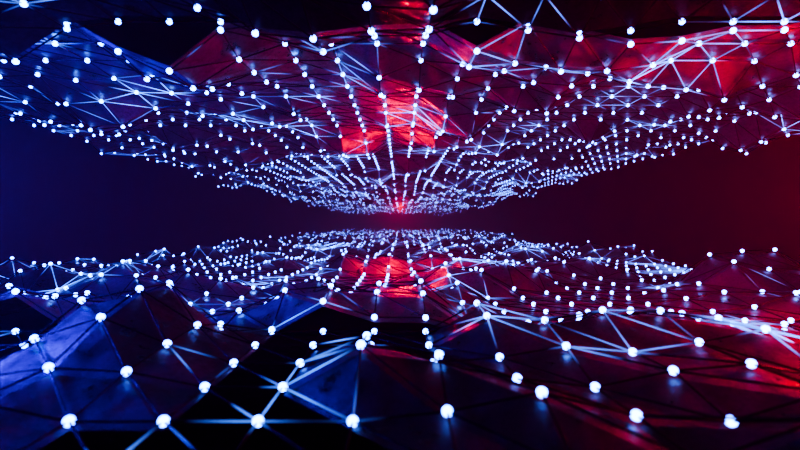 # Source: 01_-_Ducky_3D_Abstract_Text_Animation_in_Geometry_Nodes_Eevee_Blender_Tutorial_.blend  (saved by Blender 4.5.90; exported with 4.5.12 LTS)
import bpy
from mathutils import Matrix  # noqa: F401  (used for matrix-valued properties, if any)

bpy.ops.wm.read_factory_settings(use_empty=True)
scene = bpy.context.scene
scene.name = 'Scene'

# ---- collections
col_collection = bpy.data.collections.new('Collection'); scene.collection.children.link(col_collection)
col_loop = bpy.data.collections.new('loop'); scene.collection.children.link(col_loop)

# ---- materials (node trees are filled in below, after node groups)
mat_metal = bpy.data.materials.new('metal')
mat_wire = bpy.data.materials.new('wire')
mat_inst = bpy.data.materials.new('inst')

# ---- node groups
ng_geometry_nodes = bpy.data.node_groups.new('Geometry Nodes', 'GeometryNodeTree')
_s = ng_geometry_nodes.interface.new_socket(name='Geometry', in_out='OUTPUT', socket_type='NodeSocketGeometry')
_s = ng_geometry_nodes.interface.new_socket(name='Geometry', in_out='INPUT', socket_type='NodeSocketGeometry')
_s = ng_geometry_nodes.interface.new_socket(name='Factor', in_out='INPUT', socket_type='NodeSocketFloat')
_s.subtype = 'FACTOR'
_s.min_value = 0.0
_s.max_value = 1.0
_s.description = 'Amount of mixing between the A and B inputs'
ng_geometry_nodes.is_modifier = True
_N = ng_geometry_nodes.nodes; _L = ng_geometry_nodes.links
n0 = _N.new('NodeGroupOutput'); n0.name = 'Group Output'; n0.location = (1709, -2)
n1 = _N.new('GeometryNodeMeshGrid'); n1.name = 'Grid'; n1.location = (-107, 74)
n1.inputs[0].default_value = 20.0
n1.inputs[1].default_value = 40.0
n1.inputs[2].default_value = 30
n1.inputs[3].default_value = 60
n2 = _N.new('GeometryNodeTriangulate'); n2.name = 'Triangulate'; n2.location = (73, 53)
n3 = _N.new('GeometryNodeSetPosition'); n3.name = 'Set Position'; n3.location = (453, 57)
n4 = _N.new('ShaderNodeTexNoise'); n4.name = 'Noise Texture'; n4.location = (-500, -340)
n4.noise_dimensions = '4D'
n4.inputs[1].default_value = 10.22
n4.inputs[2].default_value = 0.4
n5 = _N.new('ShaderNodeMapRange'); n5.name = 'Map Range'; n5.location = (93, -166)
n5.inputs[1].default_value = 0.5
n5.inputs[3].default_value = -0.1
n5.inputs[4].default_value = 2.2
n6 = _N.new('ShaderNodeCombineXYZ'); n6.name = 'Combine XYZ'; n6.location = (273, -113)
n7 = _N.new('GeometryNodeJoinGeometry'); n7.name = 'Join Geometry'; n7.location = (1529, -37)
n8 = _N.new('GeometryNodeMeshToCurve'); n8.name = 'Mesh to Curve'; n8.location = (813, -101)
n9 = _N.new('GeometryNodeCurveToMesh'); n9.name = 'Curve to Mesh'; n9.location = (993, -138)
n10 = _N.new('GeometryNodeCurvePrimitiveCircle'); n10.name = 'Curve Circle'; n10.location = (729, -361)
n10.inputs[0].default_value = 5
n10.inputs[4].default_value = 0.01
n11 = _N.new('GeometryNodeSetPosition'); n11.name = 'Set Position.001'; n11.location = (633, -91)
n11.inputs[3].default_value = (0.0, 0.0, 0.07)
n12 = _N.new('GeometryNodeInstanceOnPoints'); n12.name = 'Instance on Points'; n12.location = (989, -329)
n13 = _N.new('GeometryNodeMeshIcoSphere'); n13.name = 'Ico Sphere'; n13.location = (747, -525)
n13.inputs[0].default_value = 0.04
n13.inputs[1].default_value = 3
n14 = _N.new('GeometryNodeSetShadeSmooth'); n14.name = 'Set Shade Smooth'; n14.location = (1169, -280)
n15 = _N.new('GeometryNodeSetMaterial'); n15.name = 'Set Material'; n15.location = (1320, 60)
n15.inputs[2].default_value = mat_metal
n16 = _N.new('GeometryNodeSetMaterial'); n16.name = 'Set Material.001'; n16.location = (1340, -60)
n16.inputs[2].default_value = mat_wire
n17 = _N.new('GeometryNodeSetMaterial'); n17.name = 'Set Material.002'; n17.location = (1349, -180)
n17.inputs[2].default_value = mat_inst
n18 = _N.new('ShaderNodeTexNoise'); n18.name = 'Noise Texture.001'; n18.location = (-280, -480)
n18.noise_dimensions = '4D'
n18.inputs[1].default_value = 1.776
n18.inputs[2].default_value = 0.4
n19 = _N.new('ShaderNodeMix'); n19.name = 'Mix'; n19.location = (-87, -220)
n19.data_type = 'RGBA'
n19.inputs[0].default_value = 0.852
_L.new(n1.outputs[0], n2.inputs[0])
_L.new(n2.outputs[0], n3.inputs[0])
_L.new(n6.outputs[0], n3.inputs[3])
_L.new(n19.outputs[2], n5.inputs[0])
_L.new(n5.outputs[0], n6.inputs[2])
_L.new(n15.outputs[0], n7.inputs[0])
_L.new(n11.outputs[0], n8.inputs[0])
_L.new(n7.outputs[0], n0.inputs[0])
_L.new(n8.outputs[0], n9.inputs[0])
_L.new(n10.outputs[0], n9.inputs[1])
_L.new(n3.outputs[0], n11.inputs[0])
_L.new(n16.outputs[0], n7.inputs[0])
_L.new(n11.outputs[0], n12.inputs[0])
_L.new(n13.outputs[0], n12.inputs[2])
_L.new(n17.outputs[0], n7.inputs[0])
_L.new(n12.outputs[0], n14.inputs[0])
_L.new(n9.outputs[0], n16.inputs[0])
_L.new(n3.outputs[0], n15.inputs[0])
_L.new(n14.outputs[0], n17.inputs[0])
_L.new(n4.outputs[0], n19.inputs[6])
_L.new(n18.outputs[0], n19.inputs[7])
n0.is_active_output = True

# ---- material node trees
mat_metal.use_nodes = True; mat_metal.node_tree.nodes.clear()
_N = mat_metal.node_tree.nodes; _L = mat_metal.node_tree.links
n0 = _N.new('ShaderNodeBsdfPrincipled'); n0.name = 'Principled BSDF'; n0.location = (-200, 100)
n0.inputs[0].default_value = (0.1753, 0.1753, 0.1753, 1.0)
n0.inputs[1].default_value = 1.0
n1 = _N.new('ShaderNodeOutputMaterial'); n1.name = 'Material Output'; n1.location = (200, 100)
n2 = _N.new('ShaderNodeValToRGB'); n2.name = 'Color Ramp'; n2.location = (-580, 100)
while len(n2.color_ramp.elements) > 1: n2.color_ramp.elements.remove(n2.color_ramp.elements[-1])
n2.color_ramp.elements[0].position = 0.3773; n2.color_ramp.elements[0].color = (0.1877, 0.1877, 0.1877, 1.0)
_e = n2.color_ramp.elements.new(0.6318); _e.color = (1.0, 1.0, 1.0, 1.0)
n3 = _N.new('ShaderNodeTexNoise'); n3.name = 'Noise Texture'; n3.location = (-820, 80)
n3.inputs[2].default_value = 1.5
n3.inputs[3].default_value = 8.0
n3.inputs[4].default_value = 0.9
n4 = _N.new('ShaderNodeMapping'); n4.name = 'Mapping'; n4.location = (-1000, 40)
n5 = _N.new('ShaderNodeTexCoord'); n5.name = 'Texture Coordinate'; n5.location = (-1180, 40)
_L.new(n0.outputs[0], n1.inputs[0])
_L.new(n4.outputs[0], n3.inputs[0])
_L.new(n5.outputs[3], n4.inputs[0])
_L.new(n3.outputs[0], n2.inputs[0])
_L.new(n2.outputs[0], n0.inputs[2])
n1.is_active_output = True
mat_wire.use_nodes = True; mat_wire.node_tree.nodes.clear()
_N = mat_wire.node_tree.nodes; _L = mat_wire.node_tree.links
n0 = _N.new('ShaderNodeBsdfPrincipled'); n0.name = 'Principled BSDF'; n0.location = (-640, 60)
n0.inputs[0].default_value = (0.04477, 0.04477, 0.04477, 1.0)
n0.inputs[1].default_value = 1.0
n1 = _N.new('ShaderNodeOutputMaterial'); n1.name = 'Material Output'; n1.location = (220, 100)
n2 = _N.new('ShaderNodeMixShader'); n2.name = 'Mix Shader'; n2.location = (-120, 80)
n3 = _N.new('ShaderNodeEmission'); n3.name = 'Emission'; n3.location = (-300, -100)
n3.inputs[0].default_value = (0.09558, 0.2995, 1.0, 1.0)
n3.inputs[1].default_value = 12.4
n4 = _N.new('ShaderNodeValToRGB'); n4.name = 'Color Ramp'; n4.location = (-440, 480)
while len(n4.color_ramp.elements) > 1: n4.color_ramp.elements.remove(n4.color_ramp.elements[-1])
n4.color_ramp.elements[0].position = 0.5364; n4.color_ramp.elements[0].color = (0.0, 0.0, 0.0, 1.0)
_e = n4.color_ramp.elements.new(1.0); _e.color = (1.0, 1.0, 1.0, 1.0)
n5 = _N.new('ShaderNodeTexNoise'); n5.name = 'Noise Texture'; n5.location = (-800, 660)
n5.noise_dimensions = '4D'
n5.inputs[1].default_value = 10.22
n5.inputs[2].default_value = -0.5
n6 = _N.new('ShaderNodeMapping'); n6.name = 'Mapping'; n6.location = (-1060, 460)
n7 = _N.new('ShaderNodeTexCoord'); n7.name = 'Texture Coordinate'; n7.location = (-1240, 460)
n8 = _N.new('ShaderNodeValToRGB'); n8.name = 'Color Ramp.001'; n8.location = (-1020, -40)
while len(n8.color_ramp.elements) > 1: n8.color_ramp.elements.remove(n8.color_ramp.elements[-1])
n8.color_ramp.elements[0].position = 0.3773; n8.color_ramp.elements[0].color = (0.1877, 0.1877, 0.1877, 1.0)
_e = n8.color_ramp.elements.new(0.6318); _e.color = (1.0, 1.0, 1.0, 1.0)
n9 = _N.new('ShaderNodeTexNoise'); n9.name = 'Noise Texture.001'; n9.location = (-1260, -60)
n9.inputs[2].default_value = 1.5
n9.inputs[3].default_value = 8.0
n9.inputs[4].default_value = 0.9
n10 = _N.new('ShaderNodeMapping'); n10.name = 'Mapping.001'; n10.location = (-1440, -100)
n11 = _N.new('ShaderNodeTexCoord'); n11.name = 'Texture Coordinate.001'; n11.location = (-1620, -100)
n12 = _N.new('ShaderNodeTexNoise'); n12.name = 'Noise Texture.002'; n12.location = (-800, 300)
n12.noise_dimensions = '4D'
n12.inputs[1].default_value = 1.776
n12.inputs[2].default_value = -0.5
n13 = _N.new('ShaderNodeMix'); n13.name = 'Mix'; n13.location = (-620, 440)
n13.data_type = 'RGBA'
n13.inputs[0].default_value = 0.852
_L.new(n2.outputs[0], n1.inputs[0])
_L.new(n0.outputs[0], n2.inputs[1])
_L.new(n3.outputs[0], n2.inputs[2])
_L.new(n6.outputs[0], n5.inputs[0])
_L.new(n7.outputs[3], n6.inputs[0])
_L.new(n13.outputs[2], n4.inputs[0])
_L.new(n4.outputs[0], n2.inputs[0])
_L.new(n10.outputs[0], n9.inputs[0])
_L.new(n11.outputs[3], n10.inputs[0])
_L.new(n9.outputs[0], n8.inputs[0])
_L.new(n8.outputs[0], n0.inputs[2])
_L.new(n6.outputs[0], n12.inputs[0])
_L.new(n5.outputs[0], n13.inputs[6])
_L.new(n12.outputs[0], n13.inputs[7])
n1.is_active_output = True
mat_inst.use_nodes = True; mat_inst.node_tree.nodes.clear()
_N = mat_inst.node_tree.nodes; _L = mat_inst.node_tree.links
n0 = _N.new('ShaderNodeOutputMaterial'); n0.name = 'Material Output'; n0.location = (200, 100)
n1 = _N.new('ShaderNodeEmission'); n1.name = 'Emission'; n1.location = (-200, 100)
n1.inputs[0].default_value = (0.09558, 0.2995, 1.0, 1.0)
n1.inputs[1].default_value = 12.4
_L.new(n1.outputs[0], n0.inputs[0])
n0.is_active_output = True

# ---- world
world_world = bpy.data.worlds.new('World'); scene.world = world_world
world_world.use_nodes = True; world_world.node_tree.nodes.clear()
_N = world_world.node_tree.nodes; _L = world_world.node_tree.links
n0 = _N.new('ShaderNodeOutputWorld'); n0.name = 'World Output'; n0.location = (200, 100)
n1 = _N.new('ShaderNodeBackground'); n1.name = 'Background'; n1.location = (-200, 100)
n1.inputs[0].default_value = (0.0, 0.0, 0.0, 1.0)
n2 = _N.new('ShaderNodeVolumePrincipled'); n2.name = 'Principled Volume'; n2.location = (-90, 80)
n2.inputs[2].default_value = 0.01
_L.new(n1.outputs[0], n0.inputs[0])
_L.new(n2.outputs[0], n0.inputs[1])
n0.is_active_output = True
world_world.color = (0.05088, 0.05088, 0.05088)
world_world.sun_shadow_jitter_overblur = 0.0

# ---- cameras
cam_camera_002 = bpy.data.cameras.new('Camera.002')
cam_camera_002.lens = 19.8
cam_camera_002.dof.use_dof = True
cam_camera_002.dof.focus_distance = 9.7
cam_camera_002.dof.aperture_fstop = 0.5

# ---- lights
light_area = bpy.data.lights.new('Area', 'AREA')
light_area.color = (1.0, 0.0, 0.0)
light_area.energy = 2000.0
light_area.size = 1.0
light_area.size_y = 1.0
light_area_001 = bpy.data.lights.new('Area.001', 'AREA')
light_area_001.color = (0.002891, 0.0, 1.0)
light_area_001.energy = 2000.0
light_area_001.size = 1.0
light_area_001.size_y = 1.0
light_point = bpy.data.lights.new('Point', 'POINT')
light_point.color = (1.0, 0.0, 0.009433)
light_point.energy = 1000.0

# ---- meshes
me_plane = bpy.data.meshes.new('Plane')
me_plane.from_pydata([(-1.0, -1.0, 0.0), (1.0, -1.0, 0.0), (-1.0, 1.0, 0.0), (1.0, 1.0, 0.0)], [], [(0, 1, 3, 2)])
_uv = me_plane.uv_layers.new(name='UVMap')
_uv.uv.foreach_set('vector', [0.0, 0.0, 1.0, 0.0, 1.0, 1.0, 0.0, 1.0])
me_plane.materials.append(mat_metal)
me_plane.materials.append(mat_wire)
me_plane.materials.append(mat_inst)
me_plane.update()

# ---- objects
ob_camera = bpy.data.objects.new('Camera', cam_camera_002)
ob_loop = bpy.data.objects.new('loop', None)
ob_loop_001 = bpy.data.objects.new('loop.001', None)
ob_loop_002 = bpy.data.objects.new('loop.002', None)
ob_area = bpy.data.objects.new('Area', light_area)
ob_area_001 = bpy.data.objects.new('Area.001', light_area_001)
ob_point = bpy.data.objects.new('Point', light_point)
ob_plane = bpy.data.objects.new('Plane', me_plane)
ob_plane_001 = bpy.data.objects.new('Plane.001', me_plane)

# ---- transforms, parenting, visibility, modifiers, constraints
ob_camera.location = (2.201e-14, 14.08, 1.4)
ob_camera.rotation_euler = (1.571, -0.0, -0.0)
ob_loop.location = (0.0, 40.0, 0.0)
ob_loop.instance_type = 'COLLECTION'
ob_loop_001.location = (0.0, 0.0, 0.0)
ob_loop_001.instance_type = 'COLLECTION'
ob_loop_002.location = (0.0, 80.0, 0.0)
ob_loop_002.instance_type = 'COLLECTION'
ob_area.parent = ob_camera
ob_area.matrix_parent_inverse = Matrix(((1.0, 0.0, 0.0, -2.201e-14), (0.0, -1.629e-07, 1.0, -1.4), (-0.0, -1.0, -1.629e-07, -19.84), (-0.0, 0.0, -0.0, 1.0)))
ob_area.location = (7.0, -15.0, 2.1)
ob_area.rotation_euler = (0.0, 1.571, 0.0)
ob_area_001.parent = ob_camera
ob_area_001.matrix_parent_inverse = Matrix(((1.0, 0.0, 0.0, -2.201e-14), (0.0, -1.629e-07, 1.0, -1.4), (-0.0, -1.0, -1.629e-07, -19.84), (-0.0, 0.0, -0.0, 1.0)))
ob_area_001.location = (-7.0, -15.0, 2.1)
ob_area_001.rotation_euler = (0.0, -1.571, 0.0)
ob_point.parent = ob_camera
ob_point.matrix_parent_inverse = Matrix(((1.0, 0.0, 0.0, -2.201e-14), (0.0, -1.629e-07, 1.0, -1.4), (-0.0, -1.0, -1.629e-07, -19.84), (-0.0, 0.0, -0.0, 1.0)))
ob_point.location = (0.0, -6.0, 2.0)
ob_plane.location = (0.0, 0.0, 0.0)
_m = ob_plane.modifiers.new('GeometryNodes', 'NODES')
_m.node_group = ng_geometry_nodes
ob_plane_001.location = (0.0, 0.0, 4.1)
ob_plane_001.rotation_euler = (3.142, -0.0, 0.0)
_m = ob_plane_001.modifiers.new('GeometryNodes', 'NODES')
_m.node_group = ng_geometry_nodes
_gi = [s.identifier for s in ng_geometry_nodes.interface.items_tree if s.item_type == 'SOCKET' and s.in_out == 'INPUT']
_m[_gi[1]] = 0.744  # Factor
_m.open_manage_panel = True
ob_loop.instance_collection = col_loop
ob_loop_001.instance_collection = col_loop
ob_loop_002.instance_collection = col_loop

# ---- collection membership
col_collection.objects.link(ob_camera)
col_collection.objects.link(ob_loop)
col_collection.objects.link(ob_loop_001)
col_collection.objects.link(ob_loop_002)
col_collection.objects.link(ob_area)
col_collection.objects.link(ob_area_001)
col_collection.objects.link(ob_point)
col_loop.objects.link(ob_plane)
col_loop.objects.link(ob_plane_001)

# ---- scene / render settings (as saved in the file)
scene.camera = ob_camera
scene.frame_start = 0; scene.frame_end = 250; scene.frame_set(213)
scene.render.engine = 'BLENDER_EEVEE_NEXT'
scene.render.image_settings.file_format = 'FFMPEG'
scene.render.image_settings.color_mode = 'RGB'
scene.render.fps = 60
scene.render.use_motion_blur = True
scene.render.motion_blur_shutter = 1.0
scene.view_settings.look = 'AgX - Very High Contrast'
scene.view_settings.gamma = 0.85
bpy.context.view_layer.update()
